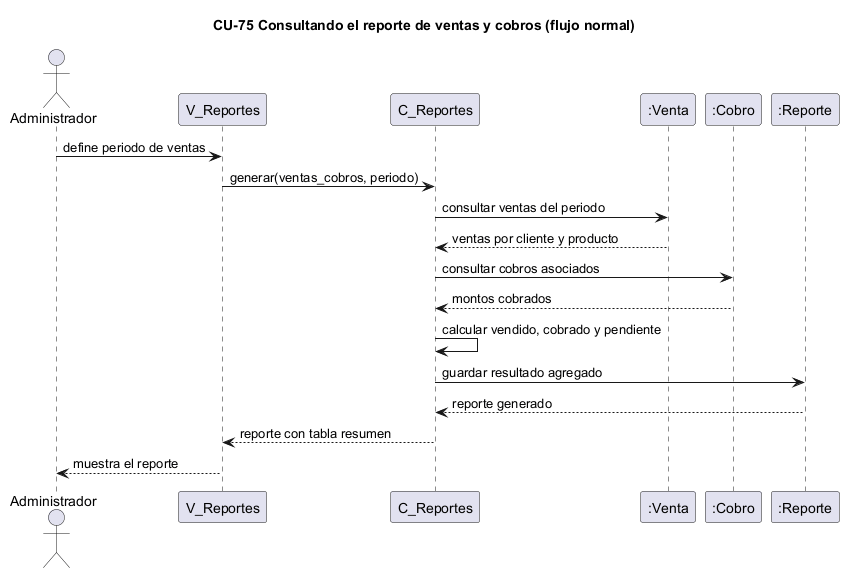

The diagram above was rendered by PlantUML. Its source (embedded in the PNG):
@startuml cu75-reporte-ventas-cobros-normal
title CU-75 Consultando el reporte de ventas y cobros (flujo normal)
actor Administrador
participant "V_Reportes" as V
participant "C_Reportes" as C
participant ":Venta" as VEN
participant ":Cobro" as COB
participant ":Reporte" as REP
Administrador -> V : define periodo de ventas
V -> C : generar(ventas_cobros, periodo)
C -> VEN : consultar ventas del periodo
VEN --> C : ventas por cliente y producto
C -> COB : consultar cobros asociados
COB --> C : montos cobrados
C -> C : calcular vendido, cobrado y pendiente
C -> REP : guardar resultado agregado
REP --> C : reporte generado
C --> V : reporte con tabla resumen
V --> Administrador : muestra el reporte
@enduml